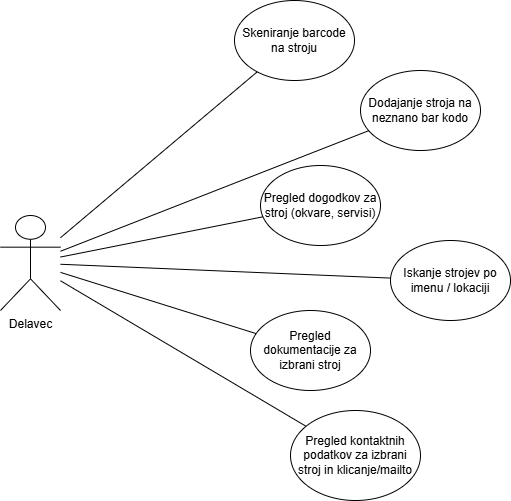

The diagram above was exported from draw.io. Its source (the exported page's mxGraphModel, read from the mxfile embedded in the PNG):
<mxGraphModel dx="1613" dy="773" grid="1" gridSize="10" guides="1" tooltips="1" connect="1" arrows="1" fold="1" page="1" pageScale="1" pageWidth="827" pageHeight="1169" math="0" shadow="0">
  <root>
    <mxCell id="0" />
    <mxCell id="1" parent="0" />
    <mxCell id="CRMBdueVctlFmwiemw3y-1" value="Skeniranje barcode na stroju" style="ellipse;whiteSpace=wrap;html=1;" vertex="1" parent="1">
      <mxGeometry x="294" y="340" width="120" height="80" as="geometry" />
    </mxCell>
    <mxCell id="CRMBdueVctlFmwiemw3y-2" value="Dodajanje stroja na neznano bar kodo" style="ellipse;whiteSpace=wrap;html=1;" vertex="1" parent="1">
      <mxGeometry x="420" y="410" width="120" height="80" as="geometry" />
    </mxCell>
    <mxCell id="CRMBdueVctlFmwiemw3y-3" value="Pregled dogodkov za stroj (okvare, servisi)" style="ellipse;whiteSpace=wrap;html=1;" vertex="1" parent="1">
      <mxGeometry x="320" y="505" width="120" height="80" as="geometry" />
    </mxCell>
    <mxCell id="CRMBdueVctlFmwiemw3y-4" value="Iskanje strojev po imenu / lokaciji" style="ellipse;whiteSpace=wrap;html=1;" vertex="1" parent="1">
      <mxGeometry x="450" y="580" width="120" height="80" as="geometry" />
    </mxCell>
    <mxCell id="CRMBdueVctlFmwiemw3y-5" value="Pregled dokumentacije za izbrani stroj" style="ellipse;whiteSpace=wrap;html=1;" vertex="1" parent="1">
      <mxGeometry x="310" y="650" width="120" height="80" as="geometry" />
    </mxCell>
    <mxCell id="CRMBdueVctlFmwiemw3y-6" value="Pregled kontaktnih podatkov za izbrani stroj in klicanje/mailto" style="ellipse;whiteSpace=wrap;html=1;" vertex="1" parent="1">
      <mxGeometry x="350" y="750" width="130" height="90" as="geometry" />
    </mxCell>
    <mxCell id="CRMBdueVctlFmwiemw3y-7" value="Delavec" style="shape=umlActor;verticalLabelPosition=bottom;verticalAlign=top;html=1;outlineConnect=0;" vertex="1" parent="1">
      <mxGeometry x="60" y="555" width="60" height="95" as="geometry" />
    </mxCell>
    <mxCell id="CRMBdueVctlFmwiemw3y-10" value="" style="endArrow=none;html=1;rounded=0;" edge="1" parent="1" source="CRMBdueVctlFmwiemw3y-7" target="CRMBdueVctlFmwiemw3y-1">
      <mxGeometry width="50" height="50" relative="1" as="geometry">
        <mxPoint x="150" y="530" as="sourcePoint" />
        <mxPoint x="210" y="450" as="targetPoint" />
      </mxGeometry>
    </mxCell>
    <mxCell id="CRMBdueVctlFmwiemw3y-11" value="" style="endArrow=none;html=1;rounded=0;" edge="1" parent="1" source="CRMBdueVctlFmwiemw3y-7" target="CRMBdueVctlFmwiemw3y-2">
      <mxGeometry width="50" height="50" relative="1" as="geometry">
        <mxPoint x="440" y="600" as="sourcePoint" />
        <mxPoint x="490" y="550" as="targetPoint" />
      </mxGeometry>
    </mxCell>
    <mxCell id="CRMBdueVctlFmwiemw3y-12" value="" style="endArrow=none;html=1;rounded=0;" edge="1" parent="1" source="CRMBdueVctlFmwiemw3y-7" target="CRMBdueVctlFmwiemw3y-3">
      <mxGeometry width="50" height="50" relative="1" as="geometry">
        <mxPoint x="440" y="600" as="sourcePoint" />
        <mxPoint x="490" y="550" as="targetPoint" />
      </mxGeometry>
    </mxCell>
    <mxCell id="CRMBdueVctlFmwiemw3y-13" value="" style="endArrow=none;html=1;rounded=0;" edge="1" parent="1" source="CRMBdueVctlFmwiemw3y-7" target="CRMBdueVctlFmwiemw3y-4">
      <mxGeometry width="50" height="50" relative="1" as="geometry">
        <mxPoint x="440" y="600" as="sourcePoint" />
        <mxPoint x="490" y="550" as="targetPoint" />
      </mxGeometry>
    </mxCell>
    <mxCell id="CRMBdueVctlFmwiemw3y-14" value="" style="endArrow=none;html=1;rounded=0;" edge="1" parent="1" source="CRMBdueVctlFmwiemw3y-7" target="CRMBdueVctlFmwiemw3y-5">
      <mxGeometry width="50" height="50" relative="1" as="geometry">
        <mxPoint x="220" y="700" as="sourcePoint" />
        <mxPoint x="270" y="650" as="targetPoint" />
      </mxGeometry>
    </mxCell>
    <mxCell id="CRMBdueVctlFmwiemw3y-15" value="" style="endArrow=none;html=1;rounded=0;" edge="1" parent="1" source="CRMBdueVctlFmwiemw3y-7" target="CRMBdueVctlFmwiemw3y-6">
      <mxGeometry width="50" height="50" relative="1" as="geometry">
        <mxPoint x="440" y="650" as="sourcePoint" />
        <mxPoint x="490" y="600" as="targetPoint" />
      </mxGeometry>
    </mxCell>
  </root>
</mxGraphModel>